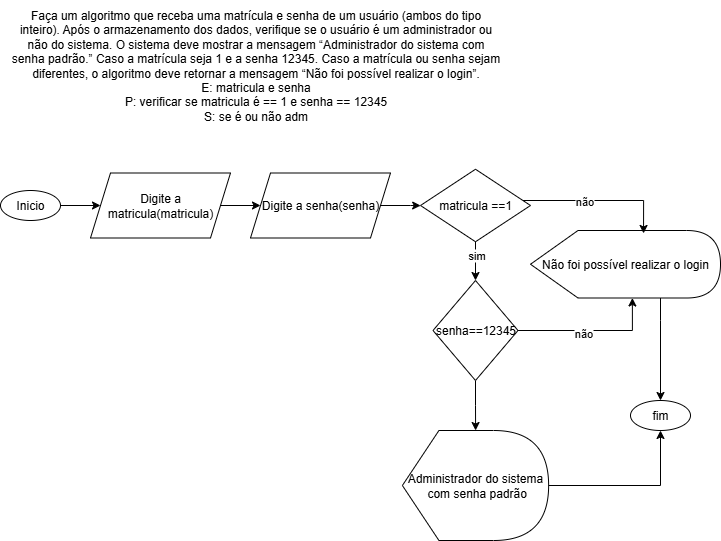

The diagram above was exported from draw.io. Its source (the exported page's mxGraphModel, read from the mxfile embedded in the PNG):
<mxGraphModel dx="1426" dy="1946" grid="1" gridSize="10" guides="1" tooltips="1" connect="1" arrows="1" fold="1" page="1" pageScale="1" pageWidth="827" pageHeight="1169" math="0" shadow="0">
  <root>
    <mxCell id="0" />
    <mxCell id="1" parent="0" />
    <mxCell id="ylGjBaqFlXDgBM6qJ4z6-1" value="Faça um algoritmo que receba uma matrícula e senha de um usuário (ambos do tipo&lt;br&gt;inteiro). Após o armazenamento dos dados, verifique se o usuário é um administrador ou&lt;br&gt;não do sistema. O sistema deve mostrar a mensagem “Administrador do sistema com&lt;br&gt;senha padrão.” Caso a matrícula seja 1 e a senha 12345. Caso a matrícula ou senha sejam&lt;br&gt;diferentes, o algoritmo deve retornar a mensagem “Não foi possível realizar o login”.&lt;div&gt;E: matricula e senha&lt;/div&gt;&lt;div&gt;P: verificar se matricula é == 1 e senha == 12345&lt;/div&gt;&lt;div&gt;S: se é ou não adm&lt;/div&gt;" style="text;html=1;align=center;verticalAlign=middle;resizable=0;points=[];autosize=1;strokeColor=none;fillColor=none;" vertex="1" parent="1">
      <mxGeometry x="50" y="-120" width="510" height="130" as="geometry" />
    </mxCell>
    <mxCell id="ylGjBaqFlXDgBM6qJ4z6-4" style="edgeStyle=orthogonalEdgeStyle;rounded=0;orthogonalLoop=1;jettySize=auto;html=1;" edge="1" parent="1" source="ylGjBaqFlXDgBM6qJ4z6-2" target="ylGjBaqFlXDgBM6qJ4z6-3">
      <mxGeometry relative="1" as="geometry" />
    </mxCell>
    <mxCell id="ylGjBaqFlXDgBM6qJ4z6-2" value="Inicio" style="ellipse;whiteSpace=wrap;html=1;" vertex="1" parent="1">
      <mxGeometry x="50" y="70" width="60" height="30" as="geometry" />
    </mxCell>
    <mxCell id="ylGjBaqFlXDgBM6qJ4z6-6" style="edgeStyle=orthogonalEdgeStyle;rounded=0;orthogonalLoop=1;jettySize=auto;html=1;" edge="1" parent="1" source="ylGjBaqFlXDgBM6qJ4z6-3" target="ylGjBaqFlXDgBM6qJ4z6-5">
      <mxGeometry relative="1" as="geometry" />
    </mxCell>
    <mxCell id="ylGjBaqFlXDgBM6qJ4z6-3" value="Digite a matricula(matricula)" style="shape=parallelogram;perimeter=parallelogramPerimeter;whiteSpace=wrap;html=1;fixedSize=1;" vertex="1" parent="1">
      <mxGeometry x="140" y="52.5" width="140" height="65" as="geometry" />
    </mxCell>
    <mxCell id="ylGjBaqFlXDgBM6qJ4z6-8" value="" style="edgeStyle=orthogonalEdgeStyle;rounded=0;orthogonalLoop=1;jettySize=auto;html=1;" edge="1" parent="1" source="ylGjBaqFlXDgBM6qJ4z6-5" target="ylGjBaqFlXDgBM6qJ4z6-7">
      <mxGeometry relative="1" as="geometry" />
    </mxCell>
    <mxCell id="ylGjBaqFlXDgBM6qJ4z6-5" value="Digite a senha(senha)" style="shape=parallelogram;perimeter=parallelogramPerimeter;whiteSpace=wrap;html=1;fixedSize=1;" vertex="1" parent="1">
      <mxGeometry x="300" y="52.5" width="140" height="65" as="geometry" />
    </mxCell>
    <mxCell id="ylGjBaqFlXDgBM6qJ4z6-10" style="edgeStyle=orthogonalEdgeStyle;rounded=0;orthogonalLoop=1;jettySize=auto;html=1;" edge="1" parent="1" source="ylGjBaqFlXDgBM6qJ4z6-7" target="ylGjBaqFlXDgBM6qJ4z6-13">
      <mxGeometry relative="1" as="geometry">
        <mxPoint x="525" y="200" as="targetPoint" />
      </mxGeometry>
    </mxCell>
    <mxCell id="ylGjBaqFlXDgBM6qJ4z6-12" value="sim" style="edgeLabel;html=1;align=center;verticalAlign=middle;resizable=0;points=[];" vertex="1" connectable="0" parent="ylGjBaqFlXDgBM6qJ4z6-10">
      <mxGeometry x="-0.3502" relative="1" as="geometry">
        <mxPoint as="offset" />
      </mxGeometry>
    </mxCell>
    <mxCell id="ylGjBaqFlXDgBM6qJ4z6-7" value="matricula ==1" style="rhombus;whiteSpace=wrap;html=1;" vertex="1" parent="1">
      <mxGeometry x="470" y="48.75" width="110" height="72.5" as="geometry" />
    </mxCell>
    <mxCell id="ylGjBaqFlXDgBM6qJ4z6-15" style="edgeStyle=orthogonalEdgeStyle;rounded=0;orthogonalLoop=1;jettySize=auto;html=1;entryX=0;entryY=0;entryDx=101.875;entryDy=67.5;entryPerimeter=0;" edge="1" parent="1" source="ylGjBaqFlXDgBM6qJ4z6-13" target="ylGjBaqFlXDgBM6qJ4z6-14">
      <mxGeometry relative="1" as="geometry">
        <mxPoint x="650" y="210" as="targetPoint" />
      </mxGeometry>
    </mxCell>
    <mxCell id="ylGjBaqFlXDgBM6qJ4z6-16" value="não" style="edgeLabel;html=1;align=center;verticalAlign=middle;resizable=0;points=[];" vertex="1" connectable="0" parent="ylGjBaqFlXDgBM6qJ4z6-15">
      <mxGeometry x="-0.1205" y="-2" relative="1" as="geometry">
        <mxPoint as="offset" />
      </mxGeometry>
    </mxCell>
    <mxCell id="ylGjBaqFlXDgBM6qJ4z6-20" style="edgeStyle=orthogonalEdgeStyle;rounded=0;orthogonalLoop=1;jettySize=auto;html=1;" edge="1" parent="1" source="ylGjBaqFlXDgBM6qJ4z6-13" target="ylGjBaqFlXDgBM6qJ4z6-19">
      <mxGeometry relative="1" as="geometry" />
    </mxCell>
    <mxCell id="ylGjBaqFlXDgBM6qJ4z6-13" value="senha==12345" style="rhombus;whiteSpace=wrap;html=1;" vertex="1" parent="1">
      <mxGeometry x="482.5" y="160" width="85" height="100" as="geometry" />
    </mxCell>
    <mxCell id="ylGjBaqFlXDgBM6qJ4z6-23" style="edgeStyle=orthogonalEdgeStyle;rounded=0;orthogonalLoop=1;jettySize=auto;html=1;entryX=0.5;entryY=0;entryDx=0;entryDy=0;" edge="1" parent="1" source="ylGjBaqFlXDgBM6qJ4z6-14" target="ylGjBaqFlXDgBM6qJ4z6-21">
      <mxGeometry relative="1" as="geometry">
        <Array as="points">
          <mxPoint x="710" y="200" />
          <mxPoint x="710" y="200" />
        </Array>
      </mxGeometry>
    </mxCell>
    <mxCell id="ylGjBaqFlXDgBM6qJ4z6-14" value="&lt;span style=&quot;text-wrap-mode: nowrap;&quot;&gt;Não foi possível realizar o login&lt;/span&gt;" style="shape=display;whiteSpace=wrap;html=1;" vertex="1" parent="1">
      <mxGeometry x="580" y="110" width="190" height="67.5" as="geometry" />
    </mxCell>
    <mxCell id="ylGjBaqFlXDgBM6qJ4z6-17" style="edgeStyle=orthogonalEdgeStyle;rounded=0;orthogonalLoop=1;jettySize=auto;html=1;entryX=0.595;entryY=0.044;entryDx=0;entryDy=0;entryPerimeter=0;" edge="1" parent="1" source="ylGjBaqFlXDgBM6qJ4z6-7" target="ylGjBaqFlXDgBM6qJ4z6-14">
      <mxGeometry relative="1" as="geometry">
        <Array as="points">
          <mxPoint x="693" y="80" />
        </Array>
      </mxGeometry>
    </mxCell>
    <mxCell id="ylGjBaqFlXDgBM6qJ4z6-18" value="não" style="edgeLabel;html=1;align=center;verticalAlign=middle;resizable=0;points=[];" vertex="1" connectable="0" parent="ylGjBaqFlXDgBM6qJ4z6-17">
      <mxGeometry x="-0.2114" relative="1" as="geometry">
        <mxPoint as="offset" />
      </mxGeometry>
    </mxCell>
    <mxCell id="ylGjBaqFlXDgBM6qJ4z6-22" style="edgeStyle=orthogonalEdgeStyle;rounded=0;orthogonalLoop=1;jettySize=auto;html=1;entryX=0.5;entryY=1;entryDx=0;entryDy=0;" edge="1" parent="1" source="ylGjBaqFlXDgBM6qJ4z6-19" target="ylGjBaqFlXDgBM6qJ4z6-21">
      <mxGeometry relative="1" as="geometry" />
    </mxCell>
    <mxCell id="ylGjBaqFlXDgBM6qJ4z6-19" value="&lt;span style=&quot;text-wrap-mode: nowrap;&quot;&gt;Administrador do sistema&lt;/span&gt;&lt;div&gt;&lt;span style=&quot;text-wrap-mode: nowrap;&quot;&gt;&amp;nbsp;com&amp;nbsp;&lt;/span&gt;&lt;span style=&quot;text-wrap-mode: nowrap;&quot;&gt;senha padrão&lt;/span&gt;&lt;/div&gt;" style="shape=display;whiteSpace=wrap;html=1;" vertex="1" parent="1">
      <mxGeometry x="451.88" y="310" width="146.25" height="110" as="geometry" />
    </mxCell>
    <mxCell id="ylGjBaqFlXDgBM6qJ4z6-21" value="fim" style="ellipse;whiteSpace=wrap;html=1;" vertex="1" parent="1">
      <mxGeometry x="680" y="280" width="60" height="30" as="geometry" />
    </mxCell>
  </root>
</mxGraphModel>